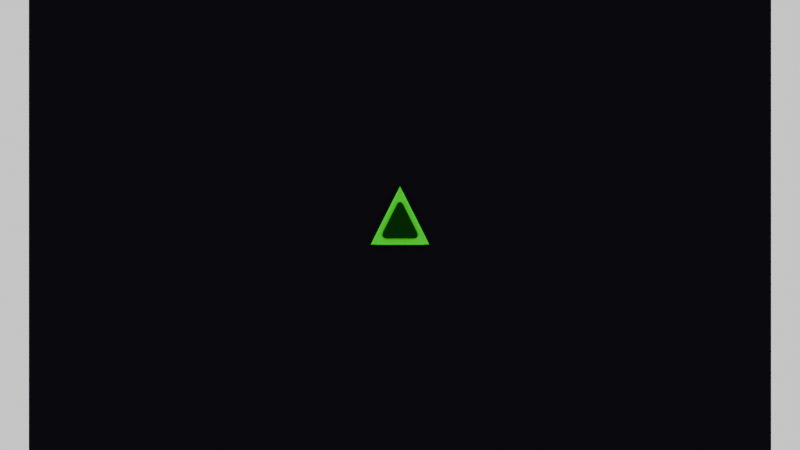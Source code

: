 # Source: player-ship.blend  (saved by Blender 4.4.32; exported with 4.5.12 LTS)
import bpy
from mathutils import Matrix  # noqa: F401  (used for matrix-valued properties, if any)

bpy.ops.wm.read_factory_settings(use_empty=True)
scene = bpy.context.scene
scene.name = 'Scene'

# ---- collections
col_player = bpy.data.collections.new('Player'); scene.collection.children.link(col_player)
col_genericbackground = bpy.data.collections.new('GenericBackground'); scene.collection.children.link(col_genericbackground)

# ---- materials (node trees are filled in below, after node groups)
mat_shiphullmaterial = bpy.data.materials.new('ShipHullMaterial')
mat_shipoutlinematerial = bpy.data.materials.new('ShipOutlineMaterial')
mat_backgroundmaterial = bpy.data.materials.new('BackgroundMaterial')

# ---- material node trees
mat_shiphullmaterial.use_nodes = True; mat_shiphullmaterial.node_tree.nodes.clear()
_N = mat_shiphullmaterial.node_tree.nodes; _L = mat_shiphullmaterial.node_tree.links
n0 = _N.new('ShaderNodeBsdfPrincipled'); n0.name = 'Principled BSDF'; n0.location = (10, 300)
n0.inputs[0].default_value = (0.0, 0.02993, 0.0, 1.0)
n0.inputs[13].default_value = 0.0
n1 = _N.new('ShaderNodeOutputMaterial'); n1.name = 'Material Output'; n1.location = (300, 300)
_L.new(n0.outputs[0], n1.inputs[0])
n1.is_active_output = True
mat_shipoutlinematerial.use_nodes = True; mat_shipoutlinematerial.node_tree.nodes.clear()
_N = mat_shipoutlinematerial.node_tree.nodes; _L = mat_shipoutlinematerial.node_tree.links
n0 = _N.new('ShaderNodeBsdfPrincipled'); n0.name = 'Principled BSDF'; n0.location = (10, 300)
n0.inputs[0].default_value = (0.0, 0.7601, 0.0, 1.0)
n0.inputs[13].default_value = 0.0
n1 = _N.new('ShaderNodeOutputMaterial'); n1.name = 'Material Output'; n1.location = (300, 300)
_L.new(n0.outputs[0], n1.inputs[0])
n1.is_active_output = True
mat_backgroundmaterial.use_nodes = True; mat_backgroundmaterial.node_tree.nodes.clear()
_N = mat_backgroundmaterial.node_tree.nodes; _L = mat_backgroundmaterial.node_tree.links
n0 = _N.new('ShaderNodeBsdfPrincipled'); n0.name = 'Principled BSDF'; n0.location = (10, 300)
n0.inputs[0].default_value = (0.005247, 0.004978, 0.007488, 1.0)
n0.inputs[13].default_value = 0.0
n1 = _N.new('ShaderNodeOutputMaterial'); n1.name = 'Material Output'; n1.location = (300, 300)
_L.new(n0.outputs[0], n1.inputs[0])
n1.is_active_output = True

# ---- world
world_world = bpy.data.worlds.new('World'); scene.world = world_world
world_world.use_nodes = True; world_world.node_tree.nodes.clear()
_N = world_world.node_tree.nodes; _L = world_world.node_tree.links
n0 = _N.new('ShaderNodeOutputWorld'); n0.name = 'World Output'; n0.location = (300, 300)
n1 = _N.new('ShaderNodeBackground'); n1.name = 'Background'; n1.location = (10, 300)
n1.inputs[0].default_value = (1.0, 1.0, 1.0, 1.0)
_L.new(n1.outputs[0], n0.inputs[0])
n0.is_active_output = True
world_world.color = (0.05088, 0.05088, 0.05088)
world_world.sun_shadow_jitter_overblur = 0.0

# ---- cameras
cam_camera_001 = bpy.data.cameras.new('Camera.001')
cam_camera_001.type = 'ORTHO'
cam_camera_001.ortho_scale = 559.9

# ---- meshes
me_shiphull_001 = bpy.data.meshes.new('ShipHull.001')
me_shiphull_001.from_pydata([(-20.45, -13.64, 0.0), (20.45, -13.64, 0.0), (0.0, 27.05, 0.0), (0.0, 23.47, 0.03538), (-17.8, -11.95, 0.03538), (17.8, -11.95, 0.03538), (0.0, 23.47, 1.101), (-17.8, -11.95, 1.101), (17.8, -11.95, 1.101), (0.0, 27.05, 1.136), (-20.45, -13.64, 1.136), (20.45, -13.64, 1.136), (0.0, 23.47, 0.5712), (-17.8, -11.95, 0.5712), (17.8, -11.95, 0.5712)], [], [(4, 3, 5), (4, 0, 2, 3), (5, 1, 0, 4), (3, 2, 1, 5), (8, 6, 12, 14), (7, 6, 9, 10), (8, 7, 10, 11), (6, 8, 11, 9), (1, 2, 9, 11), (0, 1, 11, 10), (2, 0, 10, 9), (13, 14, 12), (7, 8, 14, 13), (6, 7, 13, 12)])
me_shiphull_001.polygons.foreach_set('material_index', [0, 1, 1, 1, 1, 1, 1, 1, 1, 1, 1, 0, 1, 1])
_uv = me_shiphull_001.uv_layers.new(name='UVMap')
_uv.uv.foreach_set('vector', [0.02478, 0.02225, 0.02478, 0.9504, 0.953, 0.02225, 0.02478, 0.02225, 0.0, 0.0, 0.0, 1.0, 0.02478, 0.9504, 0.953, 0.02225, 1.0, 0.0, 0.0, 0.0, 0.02478, 0.02225, 0.02478, 0.9504, 0.0, 1.0, 1.0, 0.0, 0.953, 0.02225, 0.953, 0.02225, 0.02478, 0.9504, 0.02478, 0.9504, 0.953, 0.02225, 0.02478, 0.02225, 0.02478, 0.9504, 0.0, 1.0, 0.0, 0.0, 0.953, 0.02225, 0.02478, 0.02225, 0.0, 0.0, 1.0, 0.0, 0.02478, 0.9504, 0.953, 0.02225, 1.0, 0.0, 0.0, 1.0, 1.0, 0.0, 0.0, 1.0, 0.0, 1.0, 1.0, 0.0, 0.0, 0.0, 1.0, 0.0, 1.0, 0.0, 0.0, 0.0, 0.0, 1.0, 0.0, 0.0, 0.0, 0.0, 0.0, 1.0, 0.02478, 0.02225, 0.953, 0.02225, 0.02478, 0.9504, 0.02478, 0.02225, 0.953, 0.02225, 0.953, 0.02225, 0.02478, 0.02225, 0.02478, 0.9504, 0.02478, 0.02225, 0.02478, 0.02225, 0.02478, 0.9504])
me_shiphull_001.materials.append(mat_shiphullmaterial)
me_shiphull_001.materials.append(mat_shipoutlinematerial)
me_shiphull_001.update()
me_shipoutlinemesh = bpy.data.meshes.new('ShipOutlineMesh')
me_shipoutlinemesh.from_pydata([(0.0, 27.3, 0.6645), (-20.71, -13.9, 0.6645), (20.71, -13.9, 0.6645)], [], [(1, 2, 0)])
_uv = me_shipoutlinemesh.uv_layers.new(name='UVMap')
_uv.uv.foreach_set('vector', [0.02478, 0.02225, 0.953, 0.02225, 0.02478, 0.9504])
me_shipoutlinemesh.materials.append(mat_shipoutlinematerial)
me_shipoutlinemesh.update()
me_shiphullmesh = bpy.data.meshes.new('ShipHullMesh')
me_shiphullmesh.from_pydata([(0.0, 18.73, 1.56), (-14.21, -9.537, 1.56), (14.21, -9.537, 1.56)], [], [(1, 2, 0)])
_uv = me_shiphullmesh.uv_layers.new(name='UVMap')
_uv.uv.foreach_set('vector', [0.02478, 0.02225, 0.953, 0.02225, 0.02478, 0.9504])
me_shiphullmesh.materials.append(mat_shiphullmaterial)
me_shiphullmesh.update()
me_plane = bpy.data.meshes.new('Plane')
me_plane.from_pydata([(-259.8, -360.0, 0.0), (259.8, -360.0, 0.0), (-259.8, 360.0, 0.0), (259.8, 360.0, 0.0)], [], [(0, 1, 3, 2)])
_uv = me_plane.uv_layers.new(name='UVMap')
_uv.uv.foreach_set('vector', [0.0, 0.0, 1.0, 0.0, 1.0, 1.0, 0.0, 1.0])
me_plane.materials.append(mat_backgroundmaterial)
me_plane.update()

# ---- objects
ob_camera = bpy.data.objects.new('Camera', cam_camera_001)
ob_ship_001 = bpy.data.objects.new('Ship.001', me_shiphull_001)
ob_shipoutline = bpy.data.objects.new('ShipOutline', me_shipoutlinemesh)
ob_shiphull = bpy.data.objects.new('ShipHull', me_shiphullmesh)
ob_backgroundplane = bpy.data.objects.new('BackgroundPlane', me_plane)

# ---- transforms, parenting, visibility, modifiers, constraints
ob_camera.location = (0.0, 0.0, 68.66)
ob_camera.scale = (1.0, 1.0, 100.0)
ob_ship_001.location = (0.0, 0.0, 0.0)
_vg = ob_ship_001.vertex_groups.new(name='CoreGroup')
_vg = ob_ship_001.vertex_groups.new(name='InnerRingGroup')
_vg = ob_ship_001.vertex_groups.new(name='OutlineGroup')
_vg = ob_ship_001.vertex_groups.new(name='OuterRingGroup')
_vg = ob_ship_001.vertex_groups.new(name='OuterCorners')
ob_shipoutline.location = (0.0, 0.0, 0.0)
_m = ob_shipoutline.modifiers.new('Bevel', 'BEVEL')
_m.width = 5.0
_m.width_pct = 5.0
_m.segments = 6
_m.affect = 'VERTICES'
ob_shiphull.location = (0.0, 0.0, 0.0)
_m = ob_shiphull.modifiers.new('Bevel', 'BEVEL')
_m.width = 5.0
_m.width_pct = 5.0
_m.segments = 6
_m.affect = 'VERTICES'
ob_backgroundplane.location = (0.0, 0.0, -1.0)

# ---- collection membership
scene.collection.objects.link(ob_camera)
scene.collection.objects.link(ob_ship_001)
col_player.objects.link(ob_shipoutline)
col_player.objects.link(ob_shiphull)
col_genericbackground.objects.link(ob_backgroundplane)

# ---- scene / render settings (as saved in the file)
scene.camera = ob_camera
scene.frame_start = 1; scene.frame_end = 250; scene.frame_set(1)
scene.render.engine = 'BLENDER_EEVEE_NEXT'
scene.render.resolution_x = 1280
scene.render.resolution_y = 720
bpy.context.view_layer.update()

